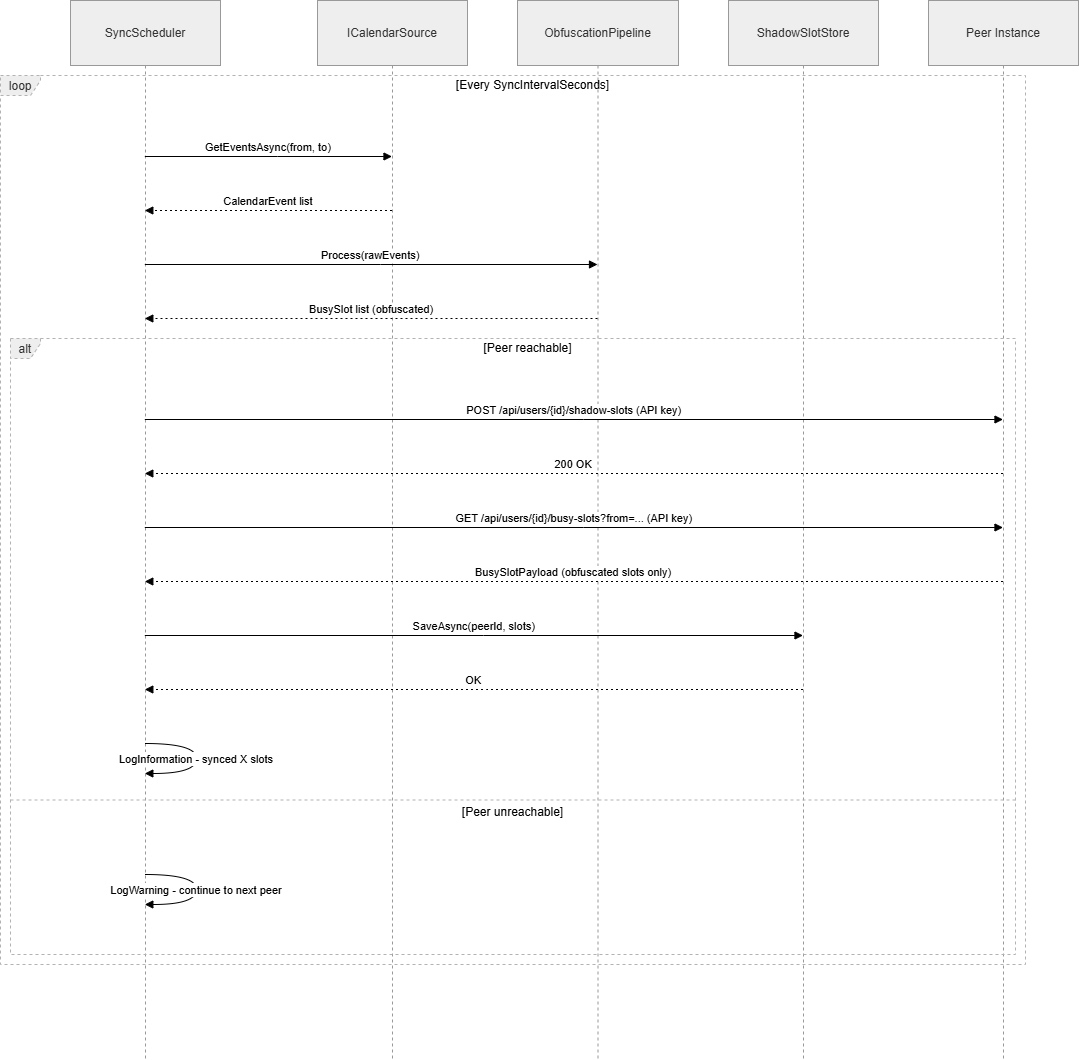

The diagram above was exported from draw.io. Its source (the exported page's mxGraphModel, read from the mxfile embedded in the PNG):
<mxGraphModel dx="1814" dy="1075" grid="1" gridSize="10" guides="1" tooltips="1" connect="1" arrows="1" fold="1" page="1" pageScale="1" pageWidth="1169" pageHeight="827" math="0" shadow="0">
  <root>
    <mxCell id="0" />
    <mxCell id="1" parent="0" />
    <mxCell id="ll-scheduler" edge="1" parent="1" style="endArrow=none;dashed=1;html=1;strokeColor=#0050A0;" value="">
      <mxGeometry x="150" y="135" as="geometry">
        <Array as="points">
          <mxPoint x="150" y="135" />
          <mxPoint x="150" y="760" />
        </Array>
      </mxGeometry>
    </mxCell>
    <mxCell id="ll-adapter" edge="1" parent="1" style="endArrow=none;dashed=1;html=1;strokeColor=#0050A0;" value="">
      <mxGeometry x="350" y="135" as="geometry">
        <Array as="points">
          <mxPoint x="350" y="135" />
          <mxPoint x="350" y="760" />
        </Array>
      </mxGeometry>
    </mxCell>
    <mxCell id="ll-pipeline" edge="1" parent="1" style="endArrow=none;dashed=1;html=1;strokeColor=#0050A0;" value="">
      <mxGeometry x="550" y="135" as="geometry">
        <Array as="points">
          <mxPoint x="550" y="135" />
          <mxPoint x="550" y="760" />
        </Array>
      </mxGeometry>
    </mxCell>
    <mxCell id="ll-store" edge="1" parent="1" style="endArrow=none;dashed=1;html=1;strokeColor=#0050A0;" value="">
      <mxGeometry x="750" y="135" as="geometry">
        <Array as="points">
          <mxPoint x="750" y="135" />
          <mxPoint x="750" y="760" />
        </Array>
      </mxGeometry>
    </mxCell>
    <mxCell id="ll-peer" edge="1" parent="1" style="endArrow=none;dashed=1;html=1;strokeColor=#AA0000;" value="">
      <mxGeometry x="950" y="135" as="geometry">
        <Array as="points">
          <mxPoint x="950" y="135" />
          <mxPoint x="950" y="760" />
        </Array>
      </mxGeometry>
    </mxCell>
    <mxCell id="a2" edge="1" parent="1" style="edgeStyle=orthogonalEdgeStyle;html=1;fontSize=11;" value="GetEventsAsync(from, to)">
      <mxGeometry x="150" y="205" as="geometry">
        <Array as="points">
          <mxPoint x="150" y="205" />
          <mxPoint x="350" y="205" />
        </Array>
      </mxGeometry>
    </mxCell>
    <mxCell id="nQocCGoy0s842DOBapMi-3" parent="1" style="shape=umlLifeline;perimeter=lifelinePerimeter;whiteSpace=wrap;container=1;dropTarget=0;collapsible=0;recursiveResize=0;outlineConnect=0;portConstraint=eastwest;newEdgeStyle={&quot;edgeStyle&quot;:&quot;elbowEdgeStyle&quot;,&quot;elbow&quot;:&quot;vertical&quot;,&quot;curved&quot;:0,&quot;rounded&quot;:0};size=65;fillColor=light-dark(#eeeeee,#1f2020);strokeColor=light-dark(#999999,#cccccc);fontColor=light-dark(#333333,#cccccc);" value="SyncScheduler" vertex="1">
      <mxGeometry height="1059" width="150" x="90" y="20" as="geometry" />
    </mxCell>
    <mxCell id="nQocCGoy0s842DOBapMi-4" parent="1" style="shape=umlLifeline;perimeter=lifelinePerimeter;whiteSpace=wrap;container=1;dropTarget=0;collapsible=0;recursiveResize=0;outlineConnect=0;portConstraint=eastwest;newEdgeStyle={&quot;edgeStyle&quot;:&quot;elbowEdgeStyle&quot;,&quot;elbow&quot;:&quot;vertical&quot;,&quot;curved&quot;:0,&quot;rounded&quot;:0};size=65;fillColor=light-dark(#eeeeee,#1f2020);strokeColor=light-dark(#999999,#cccccc);fontColor=light-dark(#333333,#cccccc);" value="ICalendarSource" vertex="1">
      <mxGeometry height="1059" width="150" x="337" y="20" as="geometry" />
    </mxCell>
    <mxCell id="nQocCGoy0s842DOBapMi-5" parent="1" style="shape=umlLifeline;perimeter=lifelinePerimeter;whiteSpace=wrap;container=1;dropTarget=0;collapsible=0;recursiveResize=0;outlineConnect=0;portConstraint=eastwest;newEdgeStyle={&quot;edgeStyle&quot;:&quot;elbowEdgeStyle&quot;,&quot;elbow&quot;:&quot;vertical&quot;,&quot;curved&quot;:0,&quot;rounded&quot;:0};size=65;fillColor=light-dark(#eeeeee,#1f2020);strokeColor=light-dark(#999999,#cccccc);fontColor=light-dark(#333333,#cccccc);" value="ObfuscationPipeline" vertex="1">
      <mxGeometry height="1059" width="161" x="537" y="20" as="geometry" />
    </mxCell>
    <mxCell id="nQocCGoy0s842DOBapMi-6" parent="1" style="shape=umlLifeline;perimeter=lifelinePerimeter;whiteSpace=wrap;container=1;dropTarget=0;collapsible=0;recursiveResize=0;outlineConnect=0;portConstraint=eastwest;newEdgeStyle={&quot;edgeStyle&quot;:&quot;elbowEdgeStyle&quot;,&quot;elbow&quot;:&quot;vertical&quot;,&quot;curved&quot;:0,&quot;rounded&quot;:0};size=65;fillColor=light-dark(#eeeeee,#1f2020);strokeColor=light-dark(#999999,#cccccc);fontColor=light-dark(#333333,#cccccc);" value="ShadowSlotStore" vertex="1">
      <mxGeometry height="1059" width="150" x="748" y="20" as="geometry" />
    </mxCell>
    <mxCell id="nQocCGoy0s842DOBapMi-7" parent="1" style="shape=umlLifeline;perimeter=lifelinePerimeter;whiteSpace=wrap;container=1;dropTarget=0;collapsible=0;recursiveResize=0;outlineConnect=0;portConstraint=eastwest;newEdgeStyle={&quot;edgeStyle&quot;:&quot;elbowEdgeStyle&quot;,&quot;elbow&quot;:&quot;vertical&quot;,&quot;curved&quot;:0,&quot;rounded&quot;:0};size=65;fillColor=light-dark(#eeeeee,#1f2020);strokeColor=light-dark(#999999,#cccccc);fontColor=light-dark(#333333,#cccccc);" value="Peer Instance" vertex="1">
      <mxGeometry height="1059" width="150" x="948" y="20" as="geometry" />
    </mxCell>
    <mxCell id="nQocCGoy0s842DOBapMi-8" parent="1" style="shape=umlFrame;dashed=1;pointerEvents=0;dropTarget=0;strokeColor=#B3B3B3;height=20;width=30;fillColor=light-dark(#eeeeee,#1f2020);fontColor=light-dark(#333333,#cccccc);" value="alt" vertex="1">
      <mxGeometry height="616" width="1005" x="30" y="358" as="geometry" />
    </mxCell>
    <mxCell id="nQocCGoy0s842DOBapMi-9" parent="nQocCGoy0s842DOBapMi-8" style="text;strokeColor=none;fillColor=none;align=center;verticalAlign=middle;whiteSpace=wrap;" value="[Peer reachable]" vertex="1">
      <mxGeometry height="20" width="975" x="30" as="geometry" />
    </mxCell>
    <mxCell id="nQocCGoy0s842DOBapMi-10" parent="nQocCGoy0s842DOBapMi-8" style="shape=line;dashed=1;whiteSpace=wrap;verticalAlign=top;labelPosition=center;verticalLabelPosition=middle;align=center;strokeColor=#B3B3B3;" value="[Peer unreachable]" vertex="1">
      <mxGeometry height="3" width="1005" y="460" as="geometry" />
    </mxCell>
    <mxCell id="nQocCGoy0s842DOBapMi-11" parent="1" style="shape=umlFrame;dashed=1;pointerEvents=0;dropTarget=0;strokeColor=#B3B3B3;height=20;width=40;fillColor=light-dark(#eeeeee,#1f2020);fontColor=light-dark(#333333,#cccccc);" value="loop" vertex="1">
      <mxGeometry height="889" width="1025" x="20" y="95" as="geometry" />
    </mxCell>
    <mxCell id="nQocCGoy0s842DOBapMi-12" parent="nQocCGoy0s842DOBapMi-11" style="text;strokeColor=none;fillColor=none;align=center;verticalAlign=middle;whiteSpace=wrap;" value="[Every SyncIntervalSeconds]" vertex="1">
      <mxGeometry height="20" width="985" x="40" as="geometry" />
    </mxCell>
    <mxCell id="nQocCGoy0s842DOBapMi-13" edge="1" parent="1" source="nQocCGoy0s842DOBapMi-3" style="verticalAlign=bottom;edgeStyle=elbowEdgeStyle;elbow=vertical;curved=0;rounded=0;endArrow=block;" target="nQocCGoy0s842DOBapMi-4" value="GetEventsAsync(from, to)">
      <mxGeometry relative="1" as="geometry">
        <Array as="points">
          <mxPoint x="297" y="176" />
        </Array>
      </mxGeometry>
    </mxCell>
    <mxCell id="nQocCGoy0s842DOBapMi-14" edge="1" parent="1" source="nQocCGoy0s842DOBapMi-4" style="verticalAlign=bottom;edgeStyle=elbowEdgeStyle;elbow=vertical;curved=0;rounded=0;dashed=1;dashPattern=2 3;endArrow=block;" target="nQocCGoy0s842DOBapMi-3" value="CalendarEvent list">
      <mxGeometry relative="1" as="geometry">
        <Array as="points">
          <mxPoint x="300" y="230" />
        </Array>
      </mxGeometry>
    </mxCell>
    <mxCell id="nQocCGoy0s842DOBapMi-15" edge="1" parent="1" source="nQocCGoy0s842DOBapMi-3" style="verticalAlign=bottom;edgeStyle=elbowEdgeStyle;elbow=vertical;curved=0;rounded=0;endArrow=block;" target="nQocCGoy0s842DOBapMi-5" value="Process(rawEvents)">
      <mxGeometry relative="1" as="geometry">
        <Array as="points">
          <mxPoint x="400" y="284" />
        </Array>
      </mxGeometry>
    </mxCell>
    <mxCell id="nQocCGoy0s842DOBapMi-16" edge="1" parent="1" source="nQocCGoy0s842DOBapMi-5" style="verticalAlign=bottom;edgeStyle=elbowEdgeStyle;elbow=vertical;curved=0;rounded=0;dashed=1;dashPattern=2 3;endArrow=block;" target="nQocCGoy0s842DOBapMi-3" value="BusySlot list (obfuscated)">
      <mxGeometry relative="1" as="geometry">
        <Array as="points">
          <mxPoint x="403" y="338" />
        </Array>
      </mxGeometry>
    </mxCell>
    <mxCell id="nQocCGoy0s842DOBapMi-17" edge="1" parent="1" source="nQocCGoy0s842DOBapMi-3" style="verticalAlign=bottom;edgeStyle=elbowEdgeStyle;elbow=vertical;curved=0;rounded=0;endArrow=block;" target="nQocCGoy0s842DOBapMi-7" value="POST /api/users/{id}/shadow-slots (API key)">
      <mxGeometry relative="1" as="geometry">
        <Array as="points">
          <mxPoint x="603" y="439" />
        </Array>
      </mxGeometry>
    </mxCell>
    <mxCell id="nQocCGoy0s842DOBapMi-18" edge="1" parent="1" source="nQocCGoy0s842DOBapMi-7" style="verticalAlign=bottom;edgeStyle=elbowEdgeStyle;elbow=vertical;curved=0;rounded=0;dashed=1;dashPattern=2 3;endArrow=block;" target="nQocCGoy0s842DOBapMi-3" value="200 OK">
      <mxGeometry relative="1" as="geometry">
        <Array as="points">
          <mxPoint x="606" y="493" />
        </Array>
      </mxGeometry>
    </mxCell>
    <mxCell id="nQocCGoy0s842DOBapMi-19" edge="1" parent="1" source="nQocCGoy0s842DOBapMi-3" style="verticalAlign=bottom;edgeStyle=elbowEdgeStyle;elbow=vertical;curved=0;rounded=0;endArrow=block;" target="nQocCGoy0s842DOBapMi-7" value="GET /api/users/{id}/busy-slots?from=... (API key)">
      <mxGeometry relative="1" x="0.0008" as="geometry">
        <mxPoint as="offset" />
        <Array as="points">
          <mxPoint x="603" y="547" />
        </Array>
      </mxGeometry>
    </mxCell>
    <mxCell id="nQocCGoy0s842DOBapMi-20" edge="1" parent="1" source="nQocCGoy0s842DOBapMi-7" style="verticalAlign=bottom;edgeStyle=elbowEdgeStyle;elbow=vertical;curved=0;rounded=0;dashed=1;dashPattern=2 3;endArrow=block;" target="nQocCGoy0s842DOBapMi-3" value="BusySlotPayload (obfuscated slots only)">
      <mxGeometry relative="1" as="geometry">
        <Array as="points">
          <mxPoint x="606" y="601" />
        </Array>
      </mxGeometry>
    </mxCell>
    <mxCell id="nQocCGoy0s842DOBapMi-21" edge="1" parent="1" source="nQocCGoy0s842DOBapMi-3" style="verticalAlign=bottom;edgeStyle=elbowEdgeStyle;elbow=vertical;curved=0;rounded=0;endArrow=block;" target="nQocCGoy0s842DOBapMi-6" value="SaveAsync(peerId, slots)">
      <mxGeometry relative="1" as="geometry">
        <Array as="points">
          <mxPoint x="503" y="655" />
        </Array>
      </mxGeometry>
    </mxCell>
    <mxCell id="nQocCGoy0s842DOBapMi-22" edge="1" parent="1" source="nQocCGoy0s842DOBapMi-6" style="verticalAlign=bottom;edgeStyle=elbowEdgeStyle;elbow=vertical;curved=0;rounded=0;dashed=1;dashPattern=2 3;endArrow=block;" target="nQocCGoy0s842DOBapMi-3" value="OK">
      <mxGeometry relative="1" as="geometry">
        <Array as="points">
          <mxPoint x="506" y="709" />
        </Array>
      </mxGeometry>
    </mxCell>
    <mxCell id="nQocCGoy0s842DOBapMi-23" edge="1" parent="1" source="nQocCGoy0s842DOBapMi-3" style="curved=1;endArrow=block;rounded=0;" target="nQocCGoy0s842DOBapMi-3" value="LogInformation - synced X slots">
      <mxGeometry relative="1" as="geometry">
        <Array as="points">
          <mxPoint x="216" y="763" />
          <mxPoint x="216" y="793" />
        </Array>
      </mxGeometry>
    </mxCell>
    <mxCell id="nQocCGoy0s842DOBapMi-24" edge="1" parent="1" source="nQocCGoy0s842DOBapMi-3" style="curved=1;endArrow=block;rounded=0;" target="nQocCGoy0s842DOBapMi-3" value="LogWarning - continue to next peer">
      <mxGeometry relative="1" as="geometry">
        <Array as="points">
          <mxPoint x="216" y="894" />
          <mxPoint x="216" y="924" />
        </Array>
      </mxGeometry>
    </mxCell>
  </root>
</mxGraphModel>